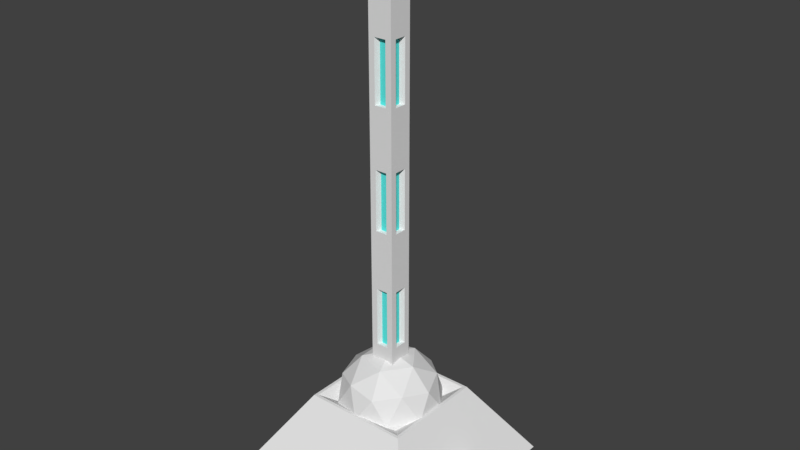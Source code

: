 # Source: Rail_Gun.blend  (saved by Blender 2.79.0; exported with 4.5.12 LTS)
import bpy
from mathutils import Matrix  # noqa: F401  (used for matrix-valued properties, if any)

bpy.ops.wm.read_factory_settings(use_empty=True)
scene = bpy.context.scene
scene.name = 'Scene'

# ---- collections
col_collection_1 = bpy.data.collections.new('Collection 1'); scene.collection.children.link(col_collection_1)

# ---- materials (node trees are filled in below, after node groups)
mat_building = bpy.data.materials.new('Building')
mat_building.alpha_threshold = 0.0
mat_building.use_transparent_shadow = False
mat_building.roughness = 0.5
mat_barrel = bpy.data.materials.new('Barrel')
mat_barrel.alpha_threshold = 0.0
mat_barrel.use_transparent_shadow = False
mat_barrel.roughness = 0.5
mat_electricity = bpy.data.materials.new('electricity')
mat_electricity.alpha_threshold = 0.0
mat_electricity.use_transparent_shadow = False
mat_electricity.diffuse_color = (0.1078, 0.8, 0.7547, 1.0)
mat_electricity.roughness = 0.5

# ---- material node trees

# ---- world
world_world = bpy.data.worlds.new('World'); scene.world = world_world
world_world.color = (0.05088, 0.05088, 0.05088)
world_world.use_sun_shadow = False
world_world.sun_shadow_jitter_overblur = 0.0
world_world.cycles.sampling_method = 'MANUAL'

# ---- meshes
me_icosphere = bpy.data.meshes.new('Icosphere')
me_icosphere.from_pydata([(0.0, 0.0, -1.0), (0.7236, -0.5257, -0.4472), (-0.2764, -0.8506, -0.4472), (-0.8944, 0.0, -0.4472), (-0.2764, 0.8506, -0.4472), (0.7236, 0.5257, -0.4472), (0.2764, -0.8506, 0.4472), (-0.7236, -0.5257, 0.4472), (-0.7236, 0.5257, 0.4472), (0.2764, 0.8506, 0.4472), (0.8944, 0.0, 0.4472), (0.0, 0.0, 1.0), (-0.1625, -0.5, -0.8507), (0.4253, -0.309, -0.8507), (0.2629, -0.809, -0.5257), (0.8506, 0.0, -0.5257), (0.4253, 0.309, -0.8507), (-0.5257, 0.0, -0.8507), (-0.6882, -0.5, -0.5257), (-0.1625, 0.5, -0.8507), (-0.6882, 0.5, -0.5257), (0.2629, 0.809, -0.5257), (0.9511, -0.309, 0.0), (0.9511, 0.309, 0.0), (0.0, -1.0, 0.0), (0.5878, -0.809, 0.0), (-0.9511, -0.309, 0.0), (-0.5878, -0.809, 0.0), (-0.5878, 0.809, 0.0), (-0.9511, 0.309, 0.0), (0.5878, 0.809, 0.0), (0.0, 1.0, 0.0), (0.6882, -0.5, 0.5257), (-0.2629, -0.809, 0.5257), (-0.8506, 0.0, 0.5257), (-0.2629, 0.809, 0.5257), (0.6882, 0.5, 0.5257), (0.1625, -0.5, 0.8507), (0.5257, 0.0, 0.8507), (-0.4253, -0.309, 0.8507), (-0.4253, 0.309, 0.8507), (0.1625, 0.5, 0.8507)], [], [(0, 13, 12), (1, 13, 15), (0, 12, 17), (0, 17, 19), (0, 19, 16), (1, 15, 22), (2, 14, 24), (3, 18, 26), (4, 20, 28), (5, 21, 30), (1, 22, 25), (2, 24, 27), (3, 26, 29), (4, 28, 31), (5, 30, 23), (6, 32, 37), (7, 33, 39), (8, 34, 40), (9, 35, 41), (10, 36, 38), (38, 41, 11), (38, 36, 41), (36, 9, 41), (41, 40, 11), (41, 35, 40), (35, 8, 40), (40, 39, 11), (40, 34, 39), (34, 7, 39), (39, 37, 11), (39, 33, 37), (33, 6, 37), (37, 38, 11), (37, 32, 38), (32, 10, 38), (23, 36, 10), (23, 30, 36), (30, 9, 36), (31, 35, 9), (31, 28, 35), (28, 8, 35), (29, 34, 8), (29, 26, 34), (26, 7, 34), (27, 33, 7), (27, 24, 33), (24, 6, 33), (25, 32, 6), (25, 22, 32), (22, 10, 32), (30, 31, 9), (30, 21, 31), (21, 4, 31), (28, 29, 8), (28, 20, 29), (20, 3, 29), (26, 27, 7), (26, 18, 27), (18, 2, 27), (24, 25, 6), (24, 14, 25), (14, 1, 25), (22, 23, 10), (22, 15, 23), (15, 5, 23), (16, 21, 5), (16, 19, 21), (19, 4, 21), (19, 20, 4), (19, 17, 20), (17, 3, 20), (17, 18, 3), (17, 12, 18), (12, 2, 18), (15, 16, 5), (15, 13, 16), (13, 0, 16), (12, 14, 2), (12, 13, 14), (13, 1, 14)])
_uv = me_icosphere.uv_layers.new(name='UVMap')
_uv.uv.foreach_set('vector', [0.8949, 0.2118, 0.8254, 0.1033, 0.9646, 0.1133, 0.7571, 0.01907, 0.8254, 0.1033, 0.6877, 0.1243, 0.8949, 0.2118, 0.9646, 0.1133, 0.994, 0.2536, 0.8949, 0.2118, 0.994, 0.2536, 0.8729, 0.3305, 0.8949, 0.2118, 0.8729, 0.3305, 0.7687, 0.2376, 0.7571, 0.01907, 0.6877, 0.1243, 0.6609, 0.03392, 0.6667, 0.6969, 0.5563, 0.7329, 0.6373, 0.6196, 0.437, 0.06678, 0.5506, 0.1179, 0.4244, 0.1907, 0.2342, 0.5932, 0.108, 0.619, 0.1647, 0.4848, 0.1066, 0.06678, 0.2042, 0.0, 0.2202, 0.1179, 0.4297, 0.7138, 0.3604, 0.6086, 0.498, 0.6295, 0.6516, 0.1907, 0.6607, 0.3086, 0.5506, 0.2636, 0.437, 0.06678, 0.4244, 0.1907, 0.3303, 0.1179, 0.2342, 0.5932, 0.1647, 0.4848, 0.3039, 0.4947, 0.1066, 0.06678, 0.2202, 0.1179, 0.09405, 0.1907, 0.5675, 0.5211, 0.4413, 0.4953, 0.5456, 0.4024, 0.6667, 0.4854, 0.7413, 0.3814, 0.7747, 0.4953, 0.7631, 0.7138, 0.6937, 0.6086, 0.8313, 0.6295, 1.0, 0.6969, 0.8896, 0.7329, 0.9706, 0.6196, 0.1066, 0.3147, 0.2202, 0.2636, 0.2042, 0.3814, 1.0, 0.4792, 0.9706, 0.6196, 0.9009, 0.5211, 0.2042, 0.3814, 0.2202, 0.2636, 0.3303, 0.3086, 0.2202, 0.2636, 0.3213, 0.1907, 0.3303, 0.3086, 0.9706, 0.6196, 0.8313, 0.6295, 0.9009, 0.5211, 0.9706, 0.6196, 0.8896, 0.7329, 0.8313, 0.6295, 0.8896, 0.7329, 0.7631, 0.7138, 0.8313, 0.6295, 0.8313, 0.6295, 0.7747, 0.4953, 0.9009, 0.5211, 0.8313, 0.6295, 0.6937, 0.6086, 0.7747, 0.4953, 0.6937, 0.6086, 0.6667, 0.4854, 0.7747, 0.4953, 0.7747, 0.4953, 0.8789, 0.4024, 0.9009, 0.5211, 0.7747, 0.4953, 0.7413, 0.3814, 0.8789, 0.4024, 0.6667, 0.4792, 0.5675, 0.5211, 0.5456, 0.4024, 0.8789, 0.4024, 1.0, 0.4792, 0.9009, 0.5211, 0.5456, 0.4024, 0.4413, 0.4953, 0.4079, 0.3814, 0.4413, 0.4953, 0.3333, 0.4854, 0.4079, 0.3814, 0.09405, 0.1907, 0.2202, 0.2636, 0.1066, 0.3147, 0.09405, 0.1907, 0.2202, 0.1179, 0.2202, 0.2636, 0.2202, 0.1179, 0.3213, 0.1907, 0.2202, 0.2636, 0.3039, 0.4947, 0.2229, 0.3814, 0.3333, 0.4174, 0.3039, 0.4947, 0.1647, 0.4848, 0.2229, 0.3814, 0.1647, 0.4848, 0.09641, 0.4005, 0.2229, 0.3814, 0.6669, 0.6989, 0.6937, 0.6086, 0.7631, 0.7138, 0.3303, 0.1179, 0.4244, 0.1907, 0.3303, 0.2636, 0.4244, 0.1907, 0.437, 0.3147, 0.3303, 0.2636, 0.5506, 0.2636, 0.5345, 0.3814, 0.437, 0.3147, 0.5506, 0.2636, 0.6607, 0.3086, 0.5345, 0.3814, 0.6373, 0.6196, 0.5675, 0.5211, 0.6667, 0.4792, 0.498, 0.6295, 0.4413, 0.4953, 0.5675, 0.5211, 0.498, 0.6295, 0.3604, 0.6086, 0.4413, 0.4953, 0.3604, 0.6086, 0.3333, 0.4854, 0.4413, 0.4953, 0.2202, 0.1179, 0.3303, 0.07285, 0.3213, 0.1907, 0.2202, 0.1179, 0.2042, 0.0, 0.3303, 0.07285, 0.3333, 0.6351, 0.2342, 0.5932, 0.3039, 0.4947, 0.1647, 0.4848, 0.02702, 0.5058, 0.09641, 0.4005, 0.1647, 0.4848, 0.108, 0.619, 0.02702, 0.5058, 0.108, 0.619, 0.0, 0.6289, 0.02702, 0.5058, 0.4244, 0.1907, 0.5506, 0.2636, 0.437, 0.3147, 0.4244, 0.1907, 0.5506, 0.1179, 0.5506, 0.2636, 0.5506, 0.1179, 0.6516, 0.1907, 0.5506, 0.2636, 0.6373, 0.6196, 0.498, 0.6295, 0.5675, 0.5211, 0.6373, 0.6196, 0.5563, 0.7329, 0.498, 0.6295, 0.5563, 0.7329, 0.4297, 0.7138, 0.498, 0.6295, 4.637e-07, 0.2636, 0.09405, 0.1907, 0.1066, 0.3147, 4.637e-07, 0.2636, 0.0, 0.1179, 0.09405, 0.1907, 0.0, 0.1179, 0.1066, 0.06678, 0.09405, 0.1907, 0.7687, 0.2376, 0.7353, 0.3514, 0.6607, 0.2474, 0.7687, 0.2376, 0.8729, 0.3305, 0.7353, 0.3514, 0.2122, 0.7119, 0.2342, 0.5932, 0.3333, 0.6351, 0.2122, 0.7119, 0.108, 0.619, 0.2342, 0.5932, 0.2122, 0.7119, 0.07459, 0.7329, 0.108, 0.619, 0.07459, 0.7329, 0.0, 0.6289, 0.108, 0.619, 0.5345, 0.0, 0.5506, 0.1179, 0.437, 0.06678, 0.5345, 0.0, 0.6607, 0.07285, 0.5506, 0.1179, 0.6607, 0.07285, 0.6516, 0.1907, 0.5506, 0.1179, 0.6877, 0.1243, 0.7687, 0.2376, 0.6607, 0.2474, 0.6877, 0.1243, 0.8254, 0.1033, 0.7687, 0.2376, 0.8254, 0.1033, 0.8949, 0.2118, 0.7687, 0.2376, 0.9646, 0.1133, 0.8836, 0.0, 0.994, 0.03595, 0.9646, 0.1133, 0.8254, 0.1033, 0.8836, 0.0, 0.8254, 0.1033, 0.7571, 0.01907, 0.8836, 0.0])
me_icosphere.materials.append(mat_building)
me_icosphere.use_remesh_preserve_volume = False
me_icosphere.use_remesh_preserve_attributes = False
me_icosphere.use_mirror_vertex_groups = False
me_icosphere.update()
me_cube_003 = bpy.data.meshes.new('Cube.003')
me_cube_003.from_pydata([(-1.0, -1.0, -1.0), (-1.0, -1.0, 1.0), (-1.0, 1.0, -1.0), (-1.0, 1.0, 1.0), (1.0, -1.0, -1.0), (1.0, -1.0, 1.0), (1.0, 1.0, -1.0), (1.0, 1.0, 1.0), (-1.0, 0.0, -1.0), (-1.0, -1.0, 0.0), (-1.0, 0.0, 1.0), (-1.0, 1.0, 0.0), (0.0, 1.0, -1.0), (0.0, 1.0, 1.0), (1.0, 1.0, 0.0), (1.0, 0.0, -1.0), (1.0, 0.0, 1.0), (1.0, -1.0, 0.0), (0.0, -1.0, -1.0), (0.0, -1.0, 1.0), (0.0, 0.0, 1.0), (0.0, -1.0, 0.0), (1.0, 0.0, 0.0), (0.0, 1.0, 0.0), (-1.0, 0.0, 0.0), (-1.0, 1.0, -0.3333), (-1.0, 1.0, -0.6667), (1.0, 1.0, -0.3333), (1.0, 1.0, -0.6667), (1.0, -1.0, -0.3333), (1.0, -1.0, -0.6667), (-1.0, -1.0, -0.6667), (-1.0, -1.0, -0.3333), (0.0, -1.0, -0.3333), (0.0, -1.0, -0.6667), (1.0, 0.0, -0.3333), (1.0, 0.0, -0.6667), (0.0, 1.0, -0.3333), (0.0, 1.0, -0.6667), (-1.0, 0.0, -0.3333), (-1.0, 0.0, -0.6667), (-1.0, -1.0, 0.3333), (-1.0, -1.0, 0.6667), (-1.0, 1.0, 0.6667), (-1.0, 1.0, 0.3333), (1.0, 1.0, 0.6667), (1.0, 1.0, 0.3333), (1.0, -1.0, 0.6667), (1.0, -1.0, 0.3333), (0.0, -1.0, 0.6667), (0.0, -1.0, 0.3333), (1.0, 0.0, 0.6667), (1.0, 0.0, 0.3333), (0.0, 1.0, 0.6667), (0.0, 1.0, 0.3333), (-1.0, 0.0, 0.6667), (-1.0, 0.0, 0.3333), (-1.0, -0.5, -1.0), (1.0, -0.5, 1.0), (-1.0, -0.5, 1.0), (1.0, -0.5, -1.0), (0.0, -0.5, 1.0), (1.0, -0.5, 0.0), (-1.0, -0.5, 0.0), (-1.0, -0.5, -0.6667), (-1.0, -0.5, -0.3333), (1.0, -0.5, -0.6667), (1.0, -0.5, -0.3333), (-1.0, -0.5, 0.3333), (-1.0, -0.5, 0.6667), (1.0, -0.5, 0.3333), (1.0, -0.5, 0.6667), (-1.0, 0.5, 1.0), (1.0, 0.5, -1.0), (-1.0, 0.5, -1.0), (1.0, 0.5, 1.0), (0.0, 0.5, 1.0), (1.0, 0.5, 0.0), (-1.0, 0.5, 0.0), (-1.0, 0.5, -0.6667), (-1.0, 0.5, -0.3333), (1.0, 0.5, -0.6667), (1.0, 0.5, -0.3333), (1.0, 0.5, 0.3333), (1.0, 0.5, 0.6667), (-1.0, 0.5, 0.3333), (-1.0, 0.5, 0.6667), (0.5, 1.0, 1.0), (0.5, -1.0, -1.0), (0.5, 1.0, -1.0), (0.5, -1.0, 1.0), (0.5, 0.0, 1.0), (0.5, -1.0, 0.0), (0.5, 1.0, 0.0), (0.5, 1.0, -0.6667), (0.5, 1.0, -0.3333), (0.5, -1.0, -0.6667), (0.5, -1.0, -0.3333), (0.5, -1.0, 0.3333), (0.5, -1.0, 0.6667), (0.5, 1.0, 0.3333), (0.5, 1.0, 0.6667), (0.5, -0.5, 1.0), (0.5, 0.5, 1.0), (-0.5, 1.0, -1.0), (-0.5, -1.0, 1.0), (-0.5, 1.0, 1.0), (-0.5, -1.0, -1.0), (-0.5, 0.0, 1.0), (-0.5, -1.0, 0.0), (-0.5, 1.0, 0.0), (-0.5, 1.0, -0.6667), (-0.5, 1.0, -0.3333), (-0.5, -1.0, -0.6667), (-0.5, -1.0, -0.3333), (-0.5, 1.0, 0.3333), (-0.5, 1.0, 0.6667), (-0.5, -1.0, 0.3333), (-0.5, -1.0, 0.6667), (-0.5, -0.5, 1.0), (-0.5, 0.5, 1.0), (-0.6219, 0.311, -1.0), (-0.6219, 0.0, -1.0), (0.311, 0.6219, -1.0), (0.0, 0.6219, -1.0), (0.6219, -0.311, -1.0), (0.6219, 0.0, -1.0), (-0.311, -0.6219, -1.0), (0.0, -0.6219, -1.0), (0.311, -0.6219, 0.0), (0.0, -0.6219, 0.0), (0.6219, 0.311, 0.0), (0.6219, 0.0, 0.0), (-0.311, 0.6219, 0.0), (0.0, 0.6219, 0.0), (-0.6219, -0.311, 0.0), (-0.6219, 0.0, 0.0), (-0.6219, -0.311, -0.6667), (-0.6219, 0.0, -0.6667), (-0.6219, -0.311, -0.3333), (-0.6219, 0.0, -0.3333), (-0.311, 0.6219, -0.6667), (0.0, 0.6219, -0.6667), (-0.311, 0.6219, -0.3333), (0.0, 0.6219, -0.3333), (0.6219, 0.311, -0.6667), (0.6219, 0.0, -0.6667), (0.6219, 0.311, -0.3333), (0.6219, 0.0, -0.3333), (0.311, -0.6219, -0.6667), (0.0, -0.6219, -0.6667), (0.311, -0.6219, -0.3333), (0.0, -0.6219, -0.3333), (-0.6219, -0.311, 0.3333), (-0.6219, 0.0, 0.3333), (-0.6219, -0.311, 0.6667), (-0.6219, 0.0, 0.6667), (-0.311, 0.6219, 0.3333), (0.0, 0.6219, 0.3333), (-0.311, 0.6219, 0.6667), (0.0, 0.6219, 0.6667), (0.6219, 0.311, 0.3333), (0.6219, 0.0, 0.3333), (0.6219, 0.311, 0.6667), (0.6219, 0.0, 0.6667), (0.311, -0.6219, 0.3333), (0.0, -0.6219, 0.3333), (0.311, -0.6219, 0.6667), (0.0, -0.6219, 0.6667), (-0.6219, -0.311, -1.0), (0.6219, -0.311, 0.0), (0.6219, -0.311, -0.6667), (0.6219, -0.311, -0.3333), (0.6219, -0.311, 0.3333), (0.6219, -0.311, 0.6667), (0.6219, 0.311, -1.0), (-0.6219, 0.311, 0.0), (-0.6219, 0.311, -0.6667), (-0.6219, 0.311, -0.3333), (-0.6219, 0.311, 0.3333), (-0.6219, 0.311, 0.6667), (0.311, -0.6219, -1.0), (0.311, 0.6219, 0.0), (0.311, 0.6219, -0.6667), (0.311, 0.6219, -0.3333), (0.311, 0.6219, 0.3333), (0.311, 0.6219, 0.6667), (-0.311, 0.6219, -1.0), (-0.311, -0.6219, 0.0), (-0.311, -0.6219, -0.6667), (-0.311, -0.6219, -0.3333), (-0.311, -0.6219, 0.3333), (-0.311, -0.6219, 0.6667), (-1.0, -0.5, -1.187), (-1.0, -1.0, -1.187), (-0.5, 1.0, -1.187), (-1.0, 1.0, -1.187), (1.0, 0.5, -1.187), (1.0, 1.0, -1.187), (0.5, -1.0, -1.187), (1.0, -1.0, -1.187), (-1.0, 0.5, -1.187), (-1.0, 0.0, -1.187), (0.5, 1.0, -1.187), (0.0, 1.0, -1.187), (1.0, -0.5, -1.187), (1.0, 0.0, -1.187), (-0.5, -1.0, -1.187), (0.0, -1.0, -1.187), (0.0, -0.5, -1.187), (0.0, 0.5, -1.187), (0.0, 0.0, -1.187), (-0.5, 0.0, -1.187), (0.5, 0.0, -1.187), (-0.5, -0.5, -1.187), (0.5, -0.5, -1.187), (0.5, 0.5, -1.187), (-0.5, 0.5, -1.187), (-1.08, -1.155, 0.9516), (-1.455, -1.53, 1.144), (-1.08, 1.098, 0.9516), (-1.455, 1.473, 1.144), (1.173, -1.155, 0.9516), (1.548, -1.53, 1.144), (1.173, 1.098, 0.9516), (1.548, 1.473, 1.144), (-1.121, -1.196, 1.037), (-1.416, -1.491, 1.098), (-1.416, 1.434, 1.098), (-1.121, 1.139, 1.037), (1.509, 1.434, 1.098), (1.214, 1.139, 1.037), (1.509, -1.491, 1.098), (1.214, -1.196, 1.037), (0.4224, 1.098, 0.9516), (-0.3287, 1.098, 0.9516), (-0.4967, 1.602, 1.171), (0.5903, 1.602, 1.171), (-0.3287, -1.155, 0.9516), (0.4224, -1.155, 0.9516), (0.5903, -1.659, 1.171), (-0.4967, -1.659, 1.171), (0.436, -1.196, 1.037), (-0.3424, -1.196, 1.037), (0.5343, -1.491, 1.098), (-0.4407, -1.491, 1.098), (-0.3424, 1.139, 1.037), (0.436, 1.139, 1.037), (-0.4407, 1.434, 1.098), (0.5343, 1.434, 1.098), (-1.08, 0.3468, 0.9516), (-1.08, -0.4043, 0.9516), (-1.584, -0.5722, 1.171), (-1.584, 0.5148, 1.171), (1.173, -0.4043, 0.9516), (1.173, 0.3468, 0.9516), (1.677, 0.5148, 1.171), (1.677, -0.5722, 1.171), (1.214, 0.3605, 1.037), (1.214, -0.4179, 1.037), (1.509, 0.4588, 1.098), (1.509, -0.5162, 1.098), (-1.121, -0.4179, 1.037), (-1.121, 0.3605, 1.037), (-1.416, -0.5162, 1.098), (-1.416, 0.4588, 1.098), (0.5903, 0.5148, 1.171), (0.5903, -0.5722, 1.171), (-0.4967, 0.5148, 1.171), (-0.4967, -0.5722, 1.171), (-0.3287, 0.3468, 0.9516), (-0.3287, -0.4043, 0.9516), (0.4224, 0.3468, 0.9516), (0.4224, -0.4043, 0.9516), (0.5903, 0.5148, 1.072), (0.5903, -0.5722, 1.072), (-0.4967, 0.5148, 1.072), (-0.4967, -0.5722, 1.072), (0.3867, -1.048, 1.086), (-0.2931, -1.048, 1.086), (0.3678, -0.9918, 1.137), (-0.2742, -0.9918, 1.137), (-0.2931, 0.9911, 1.086), (0.3867, 0.9911, 1.086), (-0.2742, 0.9344, 1.137), (0.3678, 0.9344, 1.137), (1.067, 0.3112, 1.086), (1.067, -0.3686, 1.086), (1.01, 0.2923, 1.137), (1.01, -0.3497, 1.137), (-0.973, -0.3686, 1.086), (-0.973, 0.3112, 1.086), (-0.9163, -0.3497, 1.137), (-0.9163, 0.2923, 1.137)], [], [(86, 72, 3, 43), (101, 87, 7, 45), (71, 58, 5, 47), (118, 105, 1, 42), (73, 15, 206, 197), (119, 59, 1, 105), (102, 61, 19, 90), (103, 76, 20, 91), (120, 72, 10, 108), (4, 88, 199, 200), (107, 0, 194, 207), (60, 4, 200, 205), (114, 109, 9, 32), (92, 98, 50, 117, 109, 21), (67, 62, 17, 29), (81, 82, 35, 67, 66, 36), (21, 109, 188, 130), (95, 93, 14, 27), (110, 115, 54, 100, 93, 23), (69, 59, 10, 72, 86, 55), (80, 78, 11, 25), (64, 65, 39, 80, 79, 40), (104, 111, 141, 187), (78, 80, 178, 176), (63, 24, 136, 135), (74, 79, 26, 2), (79, 80, 25, 26), (111, 112, 37, 95, 94, 38), (79, 74, 121, 177), (89, 94, 28, 6), (94, 95, 27, 28), (74, 8, 122, 121), (113, 107, 127, 189), (60, 66, 30, 4), (66, 67, 29, 30), (96, 97, 33, 114, 113, 34), (110, 23, 134, 133), (107, 113, 31, 0), (113, 114, 32, 31), (73, 81, 145, 175), (63, 68, 56, 85, 78, 24), (53, 101, 186, 160), (116, 106, 13, 87, 101, 53), (8, 57, 169, 122), (77, 83, 52, 70, 62, 22), (62, 67, 172, 170), (99, 90, 19, 105, 118, 49), (109, 117, 41, 9), (117, 118, 42, 41), (62, 70, 48, 17), (70, 71, 47, 48), (93, 100, 46, 14), (100, 101, 45, 46), (78, 85, 44, 11), (85, 86, 43, 44), (41, 42, 69, 68), (9, 41, 68, 63), (31, 32, 65, 64), (0, 31, 64, 57), (42, 1, 59, 69), (32, 9, 63, 65), (12, 89, 203, 204), (91, 20, 61, 102), (108, 10, 59, 119), (0, 57, 193, 194), (46, 45, 84, 83), (14, 46, 83, 77), (28, 27, 82, 81), (6, 28, 81, 73), (45, 7, 75, 84), (27, 14, 77, 82), (18, 107, 207, 208), (6, 73, 197, 198), (106, 3, 72, 120), (87, 13, 76, 103), (7, 87, 103, 75), (104, 12, 204, 195), (57, 8, 202, 193), (16, 91, 102, 58), (48, 47, 99, 98), (17, 48, 98, 92), (30, 29, 97, 96), (4, 30, 96, 88), (47, 5, 90, 99), (29, 17, 92, 97), (89, 6, 198, 203), (75, 103, 91, 16), (58, 102, 90, 5), (88, 18, 208, 199), (13, 106, 120, 76), (8, 74, 201, 202), (20, 108, 119, 61), (15, 60, 205, 206), (44, 43, 116, 115), (11, 44, 115, 110), (26, 25, 112, 111), (2, 26, 111, 104), (43, 3, 106, 116), (25, 11, 110, 112), (2, 104, 195, 196), (74, 2, 196, 201), (76, 120, 108, 20), (61, 119, 105, 19), (84, 75, 16, 58, 71, 51), (161, 163, 164, 174, 173, 162), (153, 155, 156, 180, 179, 154), (181, 149, 150, 189, 127, 128), (169, 137, 138, 177, 121, 122), (143, 133, 134, 182, 184, 144), (187, 141, 142, 183, 123, 124), (175, 145, 146, 171, 125, 126), (151, 129, 130, 188, 190, 152), (139, 135, 136, 176, 178, 140), (157, 159, 160, 186, 185, 158), (147, 131, 132, 170, 172, 148), (165, 167, 168, 192, 191, 166), (82, 77, 131, 147), (112, 110, 133, 143), (22, 62, 170, 132), (89, 12, 124, 123), (15, 73, 175, 126), (109, 114, 190, 188), (34, 113, 189, 150), (101, 100, 185, 186), (60, 15, 126, 125), (36, 66, 171, 146), (114, 33, 152, 190), (56, 68, 153, 154), (67, 35, 148, 172), (69, 55, 156, 155), (98, 99, 167, 165), (54, 115, 157, 158), (64, 40, 138, 137), (107, 18, 128, 127), (18, 88, 181, 128), (24, 78, 176, 136), (117, 50, 166, 191), (116, 53, 160, 159), (39, 65, 139, 140), (40, 79, 177, 138), (70, 52, 162, 173), (49, 118, 192, 168), (52, 83, 161, 162), (88, 96, 149, 181), (80, 39, 140, 178), (51, 71, 174, 164), (84, 51, 164, 163), (71, 70, 173, 174), (50, 98, 165, 166), (94, 89, 123, 183), (111, 38, 142, 141), (99, 49, 168, 167), (93, 95, 184, 182), (37, 112, 143, 144), (68, 69, 155, 153), (23, 93, 182, 134), (97, 92, 129, 151), (38, 94, 183, 142), (85, 56, 154, 179), (81, 36, 146, 145), (95, 37, 144, 184), (55, 86, 180, 156), (66, 60, 125, 171), (35, 82, 147, 148), (86, 85, 179, 180), (57, 64, 137, 169), (118, 117, 191, 192), (92, 21, 130, 129), (83, 84, 163, 161), (96, 34, 150, 149), (65, 63, 135, 139), (115, 116, 159, 157), (12, 104, 187, 124), (33, 97, 151, 152), (100, 54, 158, 185), (77, 22, 132, 131), (215, 205, 200, 199), (214, 209, 208, 207), (217, 210, 211, 212), (216, 197, 206, 213), (212, 211, 209, 214), (213, 206, 205, 215), (203, 198, 197, 216), (195, 204, 210, 217), (204, 203, 216, 210), (211, 213, 215, 209), (210, 216, 213, 211), (209, 215, 199, 208), (196, 195, 217, 201), (202, 212, 214, 193), (201, 217, 212, 202), (193, 214, 207, 194), (265, 253, 221, 228), (249, 237, 225, 230), (261, 257, 223, 232), (245, 241, 219, 227), (273, 254, 222, 239), (269, 252, 219, 241), (238, 243, 226, 218), (243, 245, 227, 226), (254, 259, 233, 222), (259, 261, 232, 233), (234, 247, 231, 224), (247, 249, 230, 231), (250, 263, 229, 220), (263, 265, 228, 229), (229, 228, 248, 246), (249, 247, 283, 285), (220, 229, 246, 235), (235, 246, 247, 234), (233, 232, 244, 242), (243, 242, 278, 279), (222, 233, 242, 239), (239, 242, 243, 238), (257, 267, 240, 223), (267, 269, 241, 240), (251, 271, 238, 218), (271, 273, 239, 238), (232, 223, 240, 244), (244, 240, 241, 245), (228, 221, 236, 248), (248, 236, 237, 249), (235, 234, 272, 270), (270, 272, 273, 271), (220, 235, 270, 250), (250, 270, 271, 251), (237, 236, 268, 266), (268, 269, 277, 276), (225, 237, 266, 256), (256, 266, 267, 257), (226, 227, 264, 262), (258, 260, 288, 286), (218, 226, 262, 251), (251, 262, 263, 250), (231, 230, 260, 258), (246, 248, 284, 282), (224, 231, 258, 255), (255, 258, 259, 254), (236, 221, 253, 268), (268, 253, 252, 269), (234, 224, 255, 272), (272, 255, 254, 273), (230, 225, 256, 260), (260, 256, 257, 261), (227, 219, 252, 264), (264, 252, 253, 265), (274, 276, 277, 275), (267, 266, 274, 275), (266, 268, 276, 274), (269, 267, 275, 277), (282, 284, 285, 283), (278, 280, 281, 279), (290, 292, 293, 291), (286, 288, 289, 287), (261, 259, 287, 289), (264, 265, 293, 292), (244, 245, 281, 280), (259, 258, 286, 287), (262, 264, 292, 290), (242, 244, 280, 278), (247, 246, 282, 283), (265, 263, 291, 293), (260, 261, 289, 288), (245, 243, 279, 281), (248, 249, 285, 284), (263, 262, 290, 291)])
me_cube_003.polygons.foreach_set('material_index', [0, 0, 0, 0, 0, 0, 0, 0, 0, 0, 0, 0, 0, 0, 0, 0, 0, 0, 0, 0, 0, 0, 0, 0, 0, 0, 0, 0, 0, 0, 0, 0, 0, 0, 0, 0, 0, 0, 0, 0, 0, 0, 0, 0, 0, 0, 0, 0, 0, 0, 0, 0, 0, 0, 0, 0, 0, 0, 0, 0, 0, 0, 0, 0, 0, 0, 0, 0, 0, 0, 0, 0, 0, 0, 0, 0, 0, 0, 0, 0, 0, 0, 0, 0, 0, 0, 0, 0, 0, 0, 0, 0, 0, 0, 0, 0, 0, 0, 0, 0, 0, 0, 0, 0, 1, 1, 1, 1, 1, 1, 1, 1, 1, 1, 1, 1, 0, 0, 0, 0, 0, 0, 0, 0, 0, 0, 0, 0, 0, 0, 0, 0, 0, 0, 0, 0, 0, 0, 0, 0, 0, 0, 0, 0, 0, 0, 0, 0, 0, 0, 0, 0, 0, 0, 0, 0, 0, 0, 0, 0, 0, 0, 0, 0, 0, 0, 0, 0, 0, 0, 0, 0, 0, 0, 0, 0, 0, 0, 0, 0, 0, 0, 0, 0, 0, 0, 0, 0, 0, 0, 0, 0, 0, 0, 0, 0, 0, 0, 0, 0, 0, 0, 0, 0, 0, 0, 0, 0, 0, 0, 0, 0, 0, 0, 0, 0, 0, 0, 0, 0, 0, 0, 0, 0, 0, 0, 0, 0, 0, 0, 0, 0, 0, 0, 0, 0, 0, 0, 0, 0, 0, 0, 0, 0, 0, 0, 0, 0, 0, 0, 0, 0, 0, 0, 0, 0, 0, 0, 0, 0, 0, 0, 0, 0, 0, 0])
_uv = me_cube_003.uv_layers.new(name='UVMap')
_uv.uv.foreach_set('vector', [0.67, 0.7323, 0.67, 0.771, 0.612, 0.771, 0.612, 0.7323, 0.7862, 0.3009, 0.7862, 0.2621, 0.8442, 0.2621, 0.8442, 0.3009, 0.5538, 0.5551, 0.5538, 0.5164, 0.612, 0.5164, 0.612, 0.5551, 0.5538, 0.3009, 0.5538, 0.2621, 0.612, 0.2621, 0.612, 0.3009, 0.4375, 0.7489, 0.4957, 0.7489, 0.4957, 0.7707, 0.4375, 0.7707, 0.05816, 0.9332, 0.05816, 0.9913, 3.467e-08, 0.9913, 3.467e-08, 0.9332, 0.05816, 0.8168, 0.05816, 0.875, 1.387e-08, 0.875, 1.387e-08, 0.8168, 0.1745, 0.8168, 0.1745, 0.875, 0.1163, 0.875, 0.1163, 0.8168, 0.1745, 0.9332, 0.1745, 0.9913, 0.1163, 0.9913, 0.1163, 0.9332, 0.3793, 0.4946, 0.4375, 0.4946, 0.4375, 0.5164, 0.3793, 0.5164, 0.5538, 0.4946, 0.612, 0.4946, 0.612, 0.5164, 0.5538, 0.5164, 0.5538, 0.7489, 0.612, 0.7489, 0.612, 0.7707, 0.5538, 0.7707, 0.5538, 0.4171, 0.5538, 0.3784, 0.612, 0.3784, 0.612, 0.4171, 0.4375, 0.3784, 0.4375, 0.3396, 0.4957, 0.3396, 0.5538, 0.3396, 0.5538, 0.3784, 0.4957, 0.3784, 0.5538, 0.6714, 0.5538, 0.6326, 0.612, 0.6326, 0.612, 0.6714, 0.4375, 0.7101, 0.4375, 0.6714, 0.4957, 0.6714, 0.5538, 0.6714, 0.5538, 0.7101, 0.4957, 0.7101, 0.5993, 0.8288, 0.5993, 0.887, 0.5553, 0.865, 0.5553, 0.8288, 0.7862, 0.4172, 0.7862, 0.3785, 0.8442, 0.3785, 0.8442, 0.4172, 0.67, 0.3785, 0.67, 0.3397, 0.7281, 0.3397, 0.7862, 0.3397, 0.7862, 0.3785, 0.7281, 0.3785, 0.7862, 0.7323, 0.7862, 0.771, 0.7281, 0.771, 0.67, 0.771, 0.67, 0.7323, 0.7281, 0.7323, 0.67, 0.6159, 0.67, 0.6547, 0.612, 0.6547, 0.612, 0.6159, 0.7862, 0.5772, 0.7862, 0.6159, 0.7281, 0.6159, 0.67, 0.6159, 0.67, 0.5772, 0.7281, 0.5772, 0.8447, 0.9326, 0.8834, 0.9334, 0.8834, 0.9774, 0.8447, 0.9766, 0.956, 0.624, 0.9947, 0.6233, 0.9947, 0.6673, 0.956, 0.668, 0.4233, 0.7707, 0.4233, 0.8288, 0.3793, 0.8288, 0.3793, 0.7926, 0.67, 0.5384, 0.67, 0.5772, 0.612, 0.5772, 0.612, 0.5384, 0.67, 0.5772, 0.67, 0.6159, 0.612, 0.6159, 0.612, 0.5772, 0.67, 0.456, 0.67, 0.4172, 0.7281, 0.4172, 0.7862, 0.4172, 0.7862, 0.456, 0.7281, 0.456, 0.9322, 0.7156, 0.9709, 0.7148, 0.9709, 0.7588, 0.9322, 0.7596, 0.7862, 0.4948, 0.7862, 0.456, 0.8442, 0.456, 0.8442, 0.4948, 0.7862, 0.456, 0.7862, 0.4172, 0.8442, 0.4172, 0.8442, 0.456, 0.656, 0.771, 0.656, 0.8292, 0.612, 0.8292, 0.612, 0.793, 0.7671, 0.9334, 0.8058, 0.9326, 0.8058, 0.9766, 0.7671, 0.9774, 0.5538, 0.7489, 0.5538, 0.7101, 0.612, 0.7101, 0.612, 0.7489, 0.5538, 0.7101, 0.5538, 0.6714, 0.612, 0.6714, 0.612, 0.7101, 0.4375, 0.4559, 0.4375, 0.4171, 0.4957, 0.4171, 0.5538, 0.4171, 0.5538, 0.4559, 0.4957, 0.4559, 0.8882, 0.6111, 0.8882, 0.5529, 0.9322, 0.5529, 0.9322, 0.5891, 0.5538, 0.4946, 0.5538, 0.4559, 0.612, 0.4559, 0.612, 0.4946, 0.5538, 0.4559, 0.5538, 0.4171, 0.612, 0.4171, 0.612, 0.4559, 0.7283, 0.9774, 0.6895, 0.9766, 0.6895, 0.9326, 0.7283, 0.9334, 0.7862, 0.6547, 0.7862, 0.6935, 0.7281, 0.6935, 0.67, 0.6935, 0.67, 0.6547, 0.7281, 0.6547, 0.8442, 0.5529, 0.8442, 0.4948, 0.8882, 0.5168, 0.8882, 0.5529, 0.67, 0.3009, 0.67, 0.2621, 0.7281, 0.2621, 0.7862, 0.2621, 0.7862, 0.3009, 0.7281, 0.3009, 0.656, 0.8292, 0.656, 0.8874, 0.612, 0.8654, 0.612, 0.8292, 0.4375, 0.6326, 0.4375, 0.5939, 0.4957, 0.5939, 0.5538, 0.5939, 0.5538, 0.6326, 0.4957, 0.6326, 0.8447, 0.8874, 0.8834, 0.8874, 0.8834, 0.9326, 0.8447, 0.9326, 0.4375, 0.3009, 0.4375, 0.2621, 0.4957, 0.2621, 0.5538, 0.2621, 0.5538, 0.3009, 0.4957, 0.3009, 0.5538, 0.3784, 0.5538, 0.3396, 0.612, 0.3396, 0.612, 0.3784, 0.5538, 0.3396, 0.5538, 0.3009, 0.612, 0.3009, 0.612, 0.3396, 0.5538, 0.6326, 0.5538, 0.5939, 0.612, 0.5939, 0.612, 0.6326, 0.5538, 0.5939, 0.5538, 0.5551, 0.612, 0.5551, 0.612, 0.5939, 0.7862, 0.3785, 0.7862, 0.3397, 0.8442, 0.3397, 0.8442, 0.3785, 0.7862, 0.3397, 0.7862, 0.3009, 0.8442, 0.3009, 0.8442, 0.3397, 0.67, 0.6547, 0.67, 0.6935, 0.612, 0.6935, 0.612, 0.6547, 0.67, 0.6935, 0.67, 0.7323, 0.612, 0.7323, 0.612, 0.6935, 0.8442, 0.6935, 0.8442, 0.7323, 0.7862, 0.7323, 0.7862, 0.6935, 0.8442, 0.6547, 0.8442, 0.6935, 0.7862, 0.6935, 0.7862, 0.6547, 0.8442, 0.5772, 0.8442, 0.6159, 0.7862, 0.6159, 0.7862, 0.5772, 0.8442, 0.5384, 0.8442, 0.5772, 0.7862, 0.5772, 0.7862, 0.5384, 0.8442, 0.7323, 0.8442, 0.771, 0.7862, 0.771, 0.7862, 0.7323, 0.8442, 0.6159, 0.8442, 0.6547, 0.7862, 0.6547, 0.7862, 0.6159, 0.7281, 0.4948, 0.7862, 0.4948, 0.7862, 0.5166, 0.7281, 0.5166, 0.1163, 0.8168, 0.1163, 0.875, 0.05816, 0.875, 0.05816, 0.8168, 0.1163, 0.9332, 0.1163, 0.9913, 0.05816, 0.9913, 0.05816, 0.9332, 0.8442, 0.5384, 0.7862, 0.5384, 0.7862, 0.5166, 0.8442, 0.5166, 0.3793, 0.5939, 0.3793, 0.5551, 0.4375, 0.5551, 0.4375, 0.5939, 0.3793, 0.6326, 0.3793, 0.5939, 0.4375, 0.5939, 0.4375, 0.6326, 0.3793, 0.7101, 0.3793, 0.6714, 0.4375, 0.6714, 0.4375, 0.7101, 0.3793, 0.7489, 0.3793, 0.7101, 0.4375, 0.7101, 0.4375, 0.7489, 0.3793, 0.5551, 0.3793, 0.5164, 0.4375, 0.5164, 0.4375, 0.5551, 0.3793, 0.6714, 0.3793, 0.6326, 0.4375, 0.6326, 0.4375, 0.6714, 0.4957, 0.4946, 0.5538, 0.4946, 0.5538, 0.5164, 0.4957, 0.5164, 0.3793, 0.7489, 0.4375, 0.7489, 0.4375, 0.7707, 0.3793, 0.7707, 0.2327, 0.9332, 0.2327, 0.9913, 0.1745, 0.9913, 0.1745, 0.9332, 0.2327, 0.8168, 0.2327, 0.875, 0.1745, 0.875, 0.1745, 0.8168, 0.2327, 0.7587, 0.2327, 0.8168, 0.1745, 0.8168, 0.1745, 0.7587, 0.67, 0.4948, 0.7281, 0.4948, 0.7281, 0.5166, 0.67, 0.5166, 0.7862, 0.5384, 0.7281, 0.5384, 0.7281, 0.5166, 0.7862, 0.5166, 0.1163, 0.7587, 0.1163, 0.8168, 0.05816, 0.8168, 0.05816, 0.7587, 0.3793, 0.3396, 0.3793, 0.3009, 0.4375, 0.3009, 0.4375, 0.3396, 0.3793, 0.3784, 0.3793, 0.3396, 0.4375, 0.3396, 0.4375, 0.3784, 0.3793, 0.4559, 0.3793, 0.4171, 0.4375, 0.4171, 0.4375, 0.4559, 0.3793, 0.4946, 0.3793, 0.4559, 0.4375, 0.4559, 0.4375, 0.4946, 0.3793, 0.3009, 0.3793, 0.2621, 0.4375, 0.2621, 0.4375, 0.3009, 0.3793, 0.4171, 0.3793, 0.3784, 0.4375, 0.3784, 0.4375, 0.4171, 0.7862, 0.4948, 0.8442, 0.4948, 0.8442, 0.5166, 0.7862, 0.5166, 0.1745, 0.7587, 0.1745, 0.8168, 0.1163, 0.8168, 0.1163, 0.7587, 0.05816, 0.7587, 0.05816, 0.8168, 1.387e-08, 0.8168, 0.0, 0.7587, 0.4375, 0.4946, 0.4957, 0.4946, 0.4957, 0.5164, 0.4375, 0.5164, 0.2327, 0.875, 0.2327, 0.9332, 0.1745, 0.9332, 0.1745, 0.875, 0.7281, 0.5384, 0.67, 0.5384, 0.67, 0.5166, 0.7281, 0.5166, 0.1163, 0.875, 0.1163, 0.9332, 0.05816, 0.9332, 0.05816, 0.875, 0.4957, 0.7489, 0.5538, 0.7489, 0.5538, 0.7707, 0.4957, 0.7707, 0.612, 0.3397, 0.612, 0.3009, 0.67, 0.3009, 0.67, 0.3397, 0.612, 0.3785, 0.612, 0.3397, 0.67, 0.3397, 0.67, 0.3785, 0.612, 0.456, 0.612, 0.4172, 0.67, 0.4172, 0.67, 0.456, 0.612, 0.4948, 0.612, 0.456, 0.67, 0.456, 0.67, 0.4948, 0.612, 0.3009, 0.612, 0.2621, 0.67, 0.2621, 0.67, 0.3009, 0.612, 0.4172, 0.612, 0.3785, 0.67, 0.3785, 0.67, 0.4172, 0.612, 0.4948, 0.67, 0.4948, 0.67, 0.5166, 0.612, 0.5166, 0.67, 0.5384, 0.612, 0.5384, 0.612, 0.5166, 0.67, 0.5166, 0.1745, 0.875, 0.1745, 0.9332, 0.1163, 0.9332, 0.1163, 0.875, 0.05816, 0.875, 0.05816, 0.9332, 3.467e-08, 0.9332, 1.387e-08, 0.875, 0.4375, 0.5551, 0.4375, 0.5164, 0.4957, 0.5164, 0.5538, 0.5164, 0.5538, 0.5551, 0.4957, 0.5551, 0.9586, 0.8434, 0.9199, 0.8434, 0.9199, 0.8072, 0.9199, 0.771, 0.9586, 0.771, 0.9586, 0.8072, 0.5836, 0.9592, 0.5449, 0.9592, 0.5449, 0.9231, 0.5449, 0.887, 0.5836, 0.887, 0.5836, 0.9231, 0.3793, 0.887, 0.4181, 0.887, 0.4181, 0.9232, 0.4181, 0.9593, 0.3793, 0.9593, 0.3793, 0.9232, 0.5449, 0.9592, 0.5061, 0.9592, 0.5061, 0.9231, 0.5061, 0.887, 0.5449, 0.887, 0.5449, 0.9231, 0.6508, 0.8874, 0.6895, 0.8874, 0.6895, 0.9235, 0.6895, 0.9596, 0.6508, 0.9596, 0.6508, 0.9235, 0.4673, 0.887, 0.5061, 0.887, 0.5061, 0.9231, 0.5061, 0.9592, 0.4673, 0.9592, 0.4673, 0.9231, 0.9586, 0.9157, 0.9199, 0.9157, 0.9199, 0.8796, 0.9199, 0.8434, 0.9586, 0.8434, 0.9586, 0.8796, 0.2714, 0.9575, 0.2327, 0.9575, 0.2327, 0.9213, 0.2327, 0.8851, 0.2714, 0.8851, 0.2714, 0.9213, 0.4621, 0.9592, 0.4233, 0.9592, 0.4233, 0.9231, 0.4233, 0.887, 0.4621, 0.887, 0.4621, 0.9231, 0.6508, 0.9596, 0.612, 0.9596, 0.612, 0.9235, 0.612, 0.8874, 0.6508, 0.8874, 0.6508, 0.9235, 0.3102, 0.9575, 0.2714, 0.9575, 0.2714, 0.9213, 0.2714, 0.8851, 0.3102, 0.8851, 0.3102, 0.9213, 0.3102, 0.8851, 0.3489, 0.8851, 0.3489, 0.9213, 0.3489, 0.9575, 0.3102, 0.9575, 0.3102, 0.9213, 0.9947, 0.6233, 0.956, 0.6225, 0.956, 0.5785, 0.9947, 0.5793, 0.7671, 0.9774, 0.7283, 0.9766, 0.7283, 0.9326, 0.7671, 0.9334, 0.8882, 0.4366, 0.8882, 0.4948, 0.8442, 0.4728, 0.8442, 0.4366, 0.5113, 0.7707, 0.5113, 0.8288, 0.4673, 0.8288, 0.4673, 0.7926, 0.7879, 0.8292, 0.7879, 0.8874, 0.7439, 0.8654, 0.7439, 0.8292, 0.9974, 0.815, 0.9586, 0.8158, 0.9586, 0.7718, 0.9974, 0.771, 0.5553, 0.8288, 0.5553, 0.887, 0.5113, 0.865, 0.5113, 0.8288, 0.7283, 0.8874, 0.7671, 0.8874, 0.7671, 0.9326, 0.7283, 0.9326, 0.7879, 0.771, 0.7879, 0.8292, 0.7439, 0.8292, 0.7439, 0.793, 0.7, 0.8292, 0.7, 0.771, 0.7439, 0.793, 0.7439, 0.8292, 0.8741, 0.1163, 0.8741, 0.05816, 0.9181, 0.05816, 0.9181, 0.09434, 0.9322, 0.3203, 0.9322, 0.3785, 0.8882, 0.3565, 0.8882, 0.3203, 0.9322, 0.3785, 0.9322, 0.4366, 0.8882, 0.4366, 0.8882, 0.4004, 0.8882, 0.2621, 0.8882, 0.3203, 0.8442, 0.3203, 0.8442, 0.2841, 0.9218, 0.77, 0.883, 0.77, 0.883, 0.7274, 0.9218, 0.7274, 0.4673, 0.8288, 0.4673, 0.887, 0.4233, 0.865, 0.4233, 0.8288, 0.9621, 0.1163, 0.9621, 0.1745, 0.9181, 0.1745, 0.9181, 0.1383, 0.9181, 0.1163, 0.9181, 0.05816, 0.9621, 0.05816, 0.9621, 0.09434, 0.9181, 0.05816, 0.9181, 0.0, 0.9621, 0.02199, 0.9621, 0.05816, 0.4233, 0.8288, 0.4233, 0.887, 0.3793, 0.865, 0.3793, 0.8288, 0.8759, 0.8874, 0.8759, 0.8292, 0.9199, 0.8292, 0.9199, 0.8654, 0.8442, 0.6111, 0.8442, 0.5529, 0.8882, 0.5529, 0.8882, 0.5891, 0.8759, 0.8292, 0.8759, 0.8874, 0.8319, 0.8654, 0.8319, 0.8292, 0.9621, 0.1745, 0.9621, 0.2327, 0.9181, 0.2107, 0.9181, 0.1745, 0.8319, 0.771, 0.8319, 0.8292, 0.7879, 0.8292, 0.7879, 0.793, 0.8882, 0.6693, 0.8882, 0.7274, 0.8442, 0.7054, 0.8442, 0.6693, 0.8319, 0.8292, 0.8319, 0.8874, 0.7879, 0.8654, 0.7879, 0.8292, 0.883, 0.77, 0.8442, 0.77, 0.8442, 0.7274, 0.883, 0.7274, 0.8759, 0.771, 0.8759, 0.8292, 0.8319, 0.8292, 0.8319, 0.793, 0.7, 0.8292, 0.7, 0.8874, 0.656, 0.8654, 0.656, 0.8292, 0.7, 0.771, 0.7, 0.8292, 0.656, 0.8292, 0.656, 0.793, 0.7671, 0.8874, 0.8059, 0.8874, 0.8059, 0.9326, 0.7671, 0.9326, 0.8759, 0.8292, 0.8759, 0.771, 0.9199, 0.793, 0.9199, 0.8292, 0.8447, 0.9326, 0.8059, 0.9326, 0.8059, 0.8874, 0.8447, 0.8874, 0.8882, 0.7274, 0.8882, 0.6693, 0.9322, 0.6693, 0.9322, 0.7054, 0.8882, 0.6111, 0.8882, 0.6693, 0.8442, 0.6693, 0.8442, 0.6331, 0.6895, 0.8874, 0.7283, 0.8874, 0.7283, 0.9326, 0.6895, 0.9326, 0.9181, 0.1745, 0.9181, 0.2327, 0.8741, 0.2107, 0.8741, 0.1745, 0.9586, 0.8606, 0.9974, 0.8606, 0.9974, 0.9031, 0.9586, 0.9031, 0.8882, 0.5529, 0.8882, 0.4948, 0.9322, 0.5168, 0.9322, 0.5529, 0.9974, 0.9583, 0.9587, 0.9583, 0.9587, 0.9157, 0.9974, 0.9157, 0.8882, 0.6693, 0.8882, 0.6111, 0.9322, 0.6331, 0.9322, 0.6693, 0.9322, 0.2621, 0.9322, 0.3203, 0.8882, 0.3203, 0.8882, 0.2841, 0.7, 0.8874, 0.7, 0.8292, 0.7439, 0.8292, 0.7439, 0.8654, 0.9181, 0.1163, 0.9181, 0.1745, 0.8741, 0.1745, 0.8741, 0.1383, 0.8882, 0.3203, 0.8882, 0.3785, 0.8442, 0.3565, 0.8442, 0.3203, 0.9587, 0.961, 0.9199, 0.961, 0.9199, 0.9157, 0.9587, 0.9157, 0.9322, 0.4366, 0.9322, 0.4948, 0.8882, 0.4728, 0.8882, 0.4366, 0.9974, 0.8598, 0.9586, 0.8606, 0.9586, 0.8166, 0.9974, 0.8158, 0.2714, 0.9575, 0.3102, 0.9575, 0.3102, 1.0, 0.2714, 1.0, 0.956, 0.5345, 0.9947, 0.5338, 0.9947, 0.5777, 0.956, 0.5785, 0.5993, 0.7707, 0.5993, 0.8288, 0.5553, 0.8288, 0.5553, 0.7926, 0.956, 0.668, 0.9947, 0.6688, 0.9947, 0.7128, 0.956, 0.712, 0.5553, 0.7707, 0.5553, 0.8288, 0.5113, 0.8288, 0.5113, 0.7926, 0.2714, 1.0, 0.2327, 1.0, 0.2327, 0.9575, 0.2714, 0.9575, 0.8446, 0.9774, 0.8058, 0.9766, 0.8058, 0.9326, 0.8446, 0.9334, 0.5113, 0.8288, 0.5113, 0.887, 0.4673, 0.865, 0.4673, 0.8288, 0.8741, 0.05816, 0.8741, 0.0, 0.9181, 0.02199, 0.9181, 0.05816, 0.4673, 0.7707, 0.4673, 0.8288, 0.4233, 0.8288, 0.4233, 0.7926, 0.8882, 0.3785, 0.8882, 0.4366, 0.8442, 0.4366, 0.8442, 0.4004, 0.816, 0.1745, 0.8741, 0.1745, 0.8741, 0.2327, 0.816, 0.2327, 0.6996, 0.1745, 0.7578, 0.1745, 0.7578, 0.2327, 0.6996, 0.2327, 0.6996, 0.05816, 0.7578, 0.05816, 0.7578, 0.1163, 0.6996, 0.1163, 0.816, 0.05816, 0.8741, 0.05816, 0.8741, 0.1163, 0.816, 0.1163, 0.6996, 0.1163, 0.7578, 0.1163, 0.7578, 0.1745, 0.6996, 0.1745, 0.816, 0.1163, 0.8741, 0.1163, 0.8741, 0.1745, 0.816, 0.1745, 0.816, 1.387e-08, 0.8741, 0.0, 0.8741, 0.05816, 0.816, 0.05816, 0.6996, 6.24e-08, 0.7578, 4.16e-08, 0.7578, 0.05816, 0.6996, 0.05816, 0.7578, 4.16e-08, 0.816, 1.387e-08, 0.816, 0.05816, 0.7578, 0.05816, 0.7578, 0.1163, 0.816, 0.1163, 0.816, 0.1745, 0.7578, 0.1745, 0.7578, 0.05816, 0.816, 0.05816, 0.816, 0.1163, 0.7578, 0.1163, 0.7578, 0.1745, 0.816, 0.1745, 0.816, 0.2327, 0.7578, 0.2327, 0.6415, 9.014e-08, 0.6996, 6.24e-08, 0.6996, 0.05816, 0.6415, 0.05816, 0.6415, 0.1163, 0.6996, 0.1163, 0.6996, 0.1745, 0.6415, 0.1745, 0.6415, 0.05816, 0.6996, 0.05816, 0.6996, 0.1163, 0.6415, 0.1163, 0.6415, 0.1745, 0.6996, 0.1745, 0.6996, 0.2327, 0.6415, 0.2327, 0.133, 0.7391, 0.1264, 0.7587, 0.01502, 0.7437, 0.01954, 0.7391, 0.01954, 0.5123, 0.0, 0.5058, 0.01502, 0.3944, 0.01954, 0.3989, 0.2464, 0.3989, 0.2529, 0.3793, 0.3643, 0.3944, 0.3598, 0.3989, 0.3598, 0.6257, 0.3793, 0.6322, 0.3643, 0.7437, 0.3598, 0.7391, 0.5541, 0.1747, 0.6415, 0.1747, 0.6415, 0.2621, 0.5541, 0.2621, 0.1264, 0.2529, 0.1264, 0.3793, 0.01502, 0.3643, 0.0, 0.2529, 0.9423, 0.3543, 0.9322, 0.3527, 0.9322, 0.2621, 0.9423, 0.2669, 0.3255, 0.6143, 0.3598, 0.6257, 0.3598, 0.7391, 0.3255, 0.7048, 0.9524, 0.3543, 0.9423, 0.3527, 0.9423, 0.2621, 0.9524, 0.2669, 0.2349, 0.4332, 0.2464, 0.3989, 0.3598, 0.3989, 0.3255, 0.4332, 0.9623, 0.4416, 0.9722, 0.4429, 0.9722, 0.5332, 0.9623, 0.5288, 0.05385, 0.5237, 0.01954, 0.5123, 0.01954, 0.3989, 0.05385, 0.4332, 0.9623, 0.3538, 0.9524, 0.3525, 0.9524, 0.2621, 0.9623, 0.2666, 0.1444, 0.7048, 0.133, 0.7391, 0.01954, 0.7391, 0.05385, 0.7048, 0.05385, 0.7048, 0.01954, 0.7391, 0.01954, 0.6257, 0.05385, 0.6143, 0.609, 0.83, 0.5993, 0.7957, 0.6036, 0.7778, 0.609, 0.7707, 0.9623, 0.2672, 0.9722, 0.2621, 0.9722, 0.3525, 0.9623, 0.3544, 0.9623, 0.3544, 0.9722, 0.3525, 0.9722, 0.4429, 0.9623, 0.4416, 0.3255, 0.4332, 0.3598, 0.3989, 0.3598, 0.5123, 0.3255, 0.5237, 0.5836, 0.9775, 0.5836, 0.887, 0.6008, 0.8927, 0.6008, 0.9718, 0.9423, 0.529, 0.9322, 0.5338, 0.9322, 0.4432, 0.9423, 0.4416, 0.9423, 0.4416, 0.9322, 0.4432, 0.9322, 0.3527, 0.9423, 0.3543, 0.1264, 0.0, 0.1264, 0.1264, 0.0, 0.1264, 0.01502, 0.01502, 0.1264, 0.1264, 0.1264, 0.2529, 0.0, 0.2529, 0.0, 0.1264, 0.3793, 0.1747, 0.4667, 0.1747, 0.4667, 0.2621, 0.3793, 0.2621, 0.4667, 0.1747, 0.5541, 0.1747, 0.5541, 0.2621, 0.4667, 0.2621, 0.3598, 0.3989, 0.3643, 0.3944, 0.3793, 0.5058, 0.3598, 0.5123, 0.3598, 0.5123, 0.3793, 0.5058, 0.3793, 0.6322, 0.3598, 0.6257, 0.01954, 0.7391, 0.01502, 0.7437, 0.0, 0.6322, 0.01954, 0.6257, 0.01954, 0.6257, 0.0, 0.6322, 0.0, 0.5058, 0.01954, 0.5123, 0.4667, 4.16e-08, 0.5541, 1.387e-08, 0.5541, 0.08737, 0.4667, 0.08737, 0.4667, 0.08737, 0.5541, 0.08737, 0.5541, 0.1747, 0.4667, 0.1747, 0.3793, 8.321e-08, 0.4667, 4.16e-08, 0.4667, 0.08737, 0.3793, 0.08737, 0.3793, 0.08737, 0.4667, 0.08737, 0.4667, 0.1747, 0.3793, 0.1747, 0.3793, 0.1264, 0.3793, 0.2529, 0.2529, 0.2529, 0.2529, 0.1264, 0.3591, 0.8851, 0.3591, 0.7587, 0.3707, 0.7587, 0.3707, 0.8851, 0.3643, 0.01502, 0.3793, 0.1264, 0.2529, 0.1264, 0.2529, 0.0, 0.2529, 0.0, 0.2529, 0.1264, 0.1264, 0.1264, 0.1264, 0.0, 0.3255, 0.7048, 0.3598, 0.7391, 0.2464, 0.7391, 0.2349, 0.7048, 0.9722, 0.4802, 0.982, 0.4467, 0.982, 0.505, 0.9765, 0.4979, 0.9623, 0.5282, 0.9524, 0.5332, 0.9524, 0.4429, 0.9623, 0.441, 0.9623, 0.441, 0.9524, 0.4429, 0.9524, 0.3525, 0.9623, 0.3538, 0.05385, 0.4332, 0.01954, 0.3989, 0.133, 0.3989, 0.1444, 0.4332, 0.903, 0.9209, 0.9127, 0.8874, 0.9127, 0.9457, 0.9073, 0.9386, 0.9524, 0.529, 0.9423, 0.5338, 0.9423, 0.4432, 0.9524, 0.4416, 0.9524, 0.4416, 0.9423, 0.4432, 0.9423, 0.3527, 0.9524, 0.3543, 0.3793, 0.2529, 0.3643, 0.3643, 0.2529, 0.3793, 0.2529, 0.2529, 0.2529, 0.2529, 0.2529, 0.3793, 0.1264, 0.3793, 0.1264, 0.2529, 0.5541, 1.387e-08, 0.6415, 0.0, 0.6415, 0.08737, 0.5541, 0.08737, 0.5541, 0.08737, 0.6415, 0.08737, 0.6415, 0.1747, 0.5541, 0.1747, 0.01954, 0.3989, 0.01502, 0.3944, 0.1264, 0.3793, 0.133, 0.3989, 0.133, 0.3989, 0.1264, 0.3793, 0.2529, 0.3793, 0.2464, 0.3989, 0.3598, 0.7391, 0.3643, 0.7437, 0.2529, 0.7587, 0.2464, 0.7391, 0.2464, 0.7391, 0.2529, 0.7587, 0.1264, 0.7587, 0.133, 0.7391, 0.3591, 0.7587, 0.3591, 0.8851, 0.2327, 0.8851, 0.2327, 0.7587, 0.9621, 0.2526, 0.9621, 0.1264, 0.9737, 0.1264, 0.9737, 0.2526, 0.9737, 0.0, 0.9737, 0.1264, 0.9621, 0.1264, 0.9621, 0.0, 0.9722, 0.3883, 0.9722, 0.2621, 0.9838, 0.2621, 0.9838, 0.3883, 0.9388, 0.7091, 0.9322, 0.7069, 0.9322, 0.6322, 0.9388, 0.63, 0.6008, 0.8927, 0.6074, 0.8949, 0.6074, 0.9696, 0.6008, 0.9718, 0.9494, 0.5395, 0.956, 0.5417, 0.956, 0.6164, 0.9494, 0.6186, 0.3555, 0.9699, 0.3489, 0.9677, 0.3489, 0.893, 0.3555, 0.8909, 0.8932, 0.9467, 0.8834, 0.9124, 0.8877, 0.8945, 0.8932, 0.8874, 0.2464, 0.7391, 0.133, 0.7391, 0.1523, 0.681, 0.227, 0.681, 0.3598, 0.5123, 0.3598, 0.6257, 0.3017, 0.6064, 0.3017, 0.5317, 0.3727, 0.8851, 0.3727, 0.9757, 0.3555, 0.9699, 0.3555, 0.8909, 0.9737, 0.03287, 0.9834, 0.0, 0.9834, 0.05696, 0.978, 0.05006, 0.5993, 0.8629, 0.609, 0.83, 0.609, 0.887, 0.6036, 0.8801, 0.956, 0.6243, 0.956, 0.7148, 0.9388, 0.7091, 0.9388, 0.63, 0.903, 0.9457, 0.8932, 0.9121, 0.8975, 0.8945, 0.903, 0.8874, 0.133, 0.3989, 0.2464, 0.3989, 0.227, 0.457, 0.1523, 0.457, 0.982, 0.4467, 0.9722, 0.4131, 0.9765, 0.3954, 0.982, 0.3883, 0.01954, 0.6257, 0.01954, 0.5123, 0.07763, 0.5317, 0.07763, 0.6064, 0.9322, 0.6243, 0.9322, 0.5338, 0.9494, 0.5395, 0.9494, 0.6186])
me_cube_003.materials.append(mat_barrel)
me_cube_003.materials.append(mat_electricity)
me_cube_003.use_remesh_preserve_volume = False
me_cube_003.use_remesh_preserve_attributes = False
me_cube_003.use_mirror_vertex_groups = False
me_cube_003.update()
me_cube_002 = bpy.data.meshes.new('Cube.002')
me_cube_002.from_pydata([(-1.95, -1.95, -1.0), (-1.0, -1.0, 0.4887), (-1.95, 1.95, -1.0), (-1.0, 1.0, 0.4887), (1.95, -1.95, -1.0), (1.0, -1.0, 0.4887), (1.95, 1.95, -1.0), (1.0, 1.0, 0.4887), (1.324, -0.3118, -0.9914), (1.324, -0.3118, -0.4016), (1.324, 0.3118, -0.9914), (1.324, 0.3118, -0.4016), (2.39, -0.3118, -0.9914), (2.114, -0.3118, -0.3677), (2.39, 0.3118, -0.9914), (2.114, 0.3118, -0.3677), (2.126, 0.2847, -0.3949), (2.378, 0.2847, -0.9642), (2.378, -0.2847, -0.9642), (2.126, -0.2847, -0.3949), (1.885, 0.2847, -0.3949), (2.136, 0.2847, -0.9642), (2.136, -0.2847, -0.9642), (1.885, -0.2847, -0.3949), (-0.9436, -0.9436, 0.4887), (-0.9436, 0.9436, 0.4887), (0.9436, 0.9436, 0.4887), (0.9436, -0.9436, 0.4887), (-0.6186, -0.6186, 0.2716), (-0.6186, 0.6186, 0.2716), (0.6186, 0.6186, 0.2716), (0.6186, -0.6186, 0.2716)], [], [(0, 1, 3, 2), (2, 3, 7, 6), (6, 7, 5, 4), (4, 5, 1, 0), (2, 6, 4, 0), (3, 1, 24, 25), (8, 9, 11, 10), (10, 11, 15, 14), (15, 13, 19, 16), (12, 13, 9, 8), (10, 14, 12, 8), (15, 11, 9, 13), (16, 19, 23, 20), (14, 15, 16, 17), (13, 12, 18, 19), (12, 14, 17, 18), (21, 20, 23, 22), (17, 16, 20, 21), (19, 18, 22, 23), (18, 17, 21, 22), (27, 26, 30, 31), (1, 5, 27, 24), (7, 3, 25, 26), (5, 7, 26, 27), (30, 29, 28, 31), (25, 24, 28, 29), (24, 27, 31, 28), (26, 25, 29, 30)])
_uv = me_cube_002.uv_layers.new(name='UVMap')
_uv.uv.foreach_set('vector', [9.17e-08, 1.0, 0.1218, 0.8782, 0.3782, 0.8782, 0.5, 1.0, 0.5, 1.0, 0.3782, 0.8782, 0.3782, 0.6218, 0.5, 0.5, 0.5, 0.5, 0.3782, 0.6218, 0.1218, 0.6218, 0.0, 0.5, 0.0, 0.5, 0.1218, 0.6218, 0.1218, 0.8782, 9.17e-08, 1.0, 9.17e-08, 0.5, 0.0, 9.17e-08, 0.5, 0.0, 0.5, 0.5, 0.3782, 0.8782, 0.1218, 0.8782, 0.129, 0.871, 0.371, 0.871, 0.7946, 0.7308, 0.5395, 0.7308, 0.5395, 0.461, 0.7946, 0.461, 0.8093, 0.461, 0.5542, 0.461, 0.5395, 0.1192, 0.8093, 0.0, 0.5395, 0.7559, 0.2698, 0.7559, 0.2815, 0.7431, 0.5278, 0.7431, 0.0, 0.0, 0.2698, 0.1192, 0.2551, 0.461, 7.734e-08, 0.461, 0.2698, 0.461, 0.2698, 0.0, 0.5395, 0.0, 0.5395, 0.461, 1.289e-08, 0.803, 0.0, 0.461, 0.2698, 0.461, 0.2698, 0.803, 0.9945, 0.461, 0.9945, 0.7073, 0.8901, 0.7073, 0.8901, 0.461, 0.5395, 0.461, 0.5395, 0.7559, 0.5278, 0.7431, 0.5278, 0.4738, 0.2698, 0.7559, 0.2698, 0.461, 0.2815, 0.4738, 0.2815, 0.7431, 0.2698, 0.461, 0.5395, 0.461, 0.5278, 0.4738, 0.2815, 0.4738, 0.7858, 0.7308, 0.7858, 1.0, 0.5395, 1.0, 0.5395, 0.7308, 0.8093, 0.3114, 0.8093, 0.04218, 0.9047, 0.0, 0.9047, 0.2692, 0.8901, 0.5032, 0.8901, 0.7724, 0.7946, 0.7302, 0.7946, 0.461, 0.9944, 0.7073, 0.9944, 0.9536, 0.8901, 0.9536, 0.8901, 0.7073, 0.129, 0.629, 0.371, 0.629, 0.3293, 0.6707, 0.1707, 0.6707, 0.1218, 0.8782, 0.1218, 0.6218, 0.129, 0.629, 0.129, 0.871, 0.3782, 0.6218, 0.3782, 0.8782, 0.371, 0.871, 0.371, 0.629, 0.1218, 0.6218, 0.3782, 0.6218, 0.371, 0.629, 0.129, 0.629, 0.3293, 0.6707, 0.3293, 0.8293, 0.1707, 0.8293, 0.1707, 0.6707, 0.371, 0.871, 0.129, 0.871, 0.1707, 0.8293, 0.3293, 0.8293, 0.129, 0.871, 0.129, 0.629, 0.1707, 0.6707, 0.1707, 0.8293, 0.371, 0.629, 0.371, 0.871, 0.3293, 0.8293, 0.3293, 0.6707])
me_cube_002.materials.append(mat_building)
me_cube_002.use_remesh_preserve_volume = False
me_cube_002.use_remesh_preserve_attributes = False
me_cube_002.use_mirror_vertex_groups = False
me_cube_002.update()

# ---- objects
ob_icosphere = bpy.data.objects.new('Icosphere', me_icosphere)
ob_cube_001 = bpy.data.objects.new('Cube.001', me_cube_003)
ob_cube = bpy.data.objects.new('Cube', me_cube_002)

# ---- transforms, parenting, visibility, modifiers, constraints
ob_icosphere.location = (0.0, 0.0, 0.4001)
ob_icosphere.scale = (0.9962, 0.9962, 0.9962)
ob_icosphere.lineart.crease_threshold = 0.0
ob_cube_001.location = (0.0, 0.0, 5.01)
ob_cube_001.scale = (0.2301, 0.2301, 3.415)
ob_cube_001.lineart.crease_threshold = 0.0
ob_cube.location = (0.0, 0.0, 0.0)
ob_cube.lineart.crease_threshold = 0.0

# ---- collection membership
col_collection_1.objects.link(ob_icosphere)
col_collection_1.objects.link(ob_cube_001)
col_collection_1.objects.link(ob_cube)

# ---- scene / render settings (as saved in the file)
scene.frame_start = 1; scene.frame_end = 250; scene.frame_set(1)
scene.render.engine = 'BLENDER_EEVEE_NEXT'
scene.render.resolution_percentage = 50
scene.render.dither_intensity = 0.0
scene.cycles.use_denoising = False
scene.cycles.samples = 128
scene.cycles.sampling_pattern = 'TABULATED_SOBOL'
scene.cycles.use_adaptive_sampling = False
scene.cycles.use_light_tree = False
scene.cycles.blur_glossy = 0.0
scene.cycles.sample_clamp_indirect = 0.0
scene.view_settings.view_transform = 'Standard'
bpy.context.view_layer.update()

# ---- added for rendering (the .blend has no active camera and no usable light): camera, sun
cam_auto = bpy.data.cameras.new('AutoCamera')
cam_auto.lens = 50.0
cam_auto.sensor_width = 36.0
cam_auto.clip_end = 1000.0
ob_auto_camera = bpy.data.objects.new('AutoCamera', cam_auto)
scene.collection.objects.link(ob_auto_camera)
ob_auto_camera.location = (10.9401, -12.8644, 12.5815)
ob_auto_camera.rotation_euler = (1.09748, -7.21219e-08, 0.694738)
scene.camera = ob_auto_camera
light_auto_sun = bpy.data.lights.new('AutoSun', 'SUN')
light_auto_sun.energy = 3.0
light_auto_sun.angle = 0.0523599
ob_auto_sun = bpy.data.objects.new('AutoSun', light_auto_sun)
scene.collection.objects.link(ob_auto_sun)
ob_auto_sun.rotation_euler = (0.872665, 0.174533, 0.523599)
bpy.context.view_layer.update()
